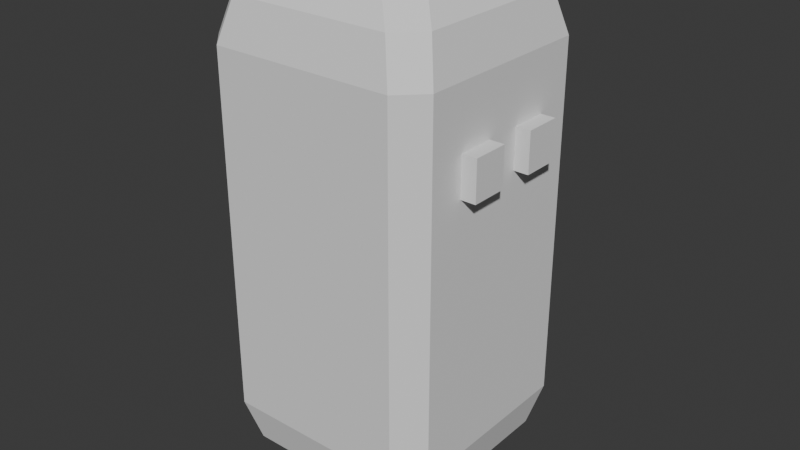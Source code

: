 # Source: player.blend  (saved by Blender 4.0.36; exported with 4.5.12 LTS)
import bpy
from mathutils import Matrix  # noqa: F401  (used for matrix-valued properties, if any)

bpy.ops.wm.read_factory_settings(use_empty=True)
scene = bpy.context.scene
scene.name = 'Scene'

# ---- collections
col_collection = bpy.data.collections.new('Collection'); scene.collection.children.link(col_collection)

# ---- world
world_world = bpy.data.worlds.new('World'); scene.world = world_world
world_world.use_nodes = True; world_world.node_tree.nodes.clear()
_N = world_world.node_tree.nodes; _L = world_world.node_tree.links
n0 = _N.new('ShaderNodeOutputWorld'); n0.name = 'World Output'; n0.location = (300, 300)
n1 = _N.new('ShaderNodeBackground'); n1.name = 'Background'; n1.location = (10, 300)
n1.inputs[0].default_value = (0.05088, 0.05088, 0.05088, 1.0)
_L.new(n1.outputs[0], n0.inputs[0])
n0.is_active_output = True
world_world.color = (0.05088, 0.05088, 0.05088)
world_world.use_sun_shadow = False
world_world.sun_shadow_jitter_overblur = 0.0

# ---- meshes
me_plane = bpy.data.meshes.new('Plane')
me_plane.from_pydata([(0.4964, 0.2292, 0.2), (0.4964, 0.07642, 0.2), (0.4964, -0.07642, 0.2), (0.4964, -0.2292, 0.2), (0.35, -0.1404, 0.05359), (0.35, -0.0468, 0.05359), (0.35, 0.0468, 0.05359), (0.35, 0.1404, 0.05359), (0.15, -0.01987, 3.725e-10), (0.15, -0.006624, 7.451e-10), (0.15, 0.006624, 1.118e-09), (0.15, 0.01987, 1.49e-09), (0.35, 0.1404, 2.446), (0.35, 0.0468, 2.446), (0.35, -0.0468, 2.446), (0.35, -0.1404, 2.446), (0.55, 0.262, 0.4), (0.55, 0.08733, 0.4), (0.55, -0.08733, 0.4), (0.55, -0.262, 0.4), (0.4964, -0.2292, 2.3), (0.4964, -0.07642, 2.3), (0.4964, 0.07642, 2.3), (0.4964, 0.2292, 2.3), (0.55, 0.262, 2.1), (0.55, 0.08733, 2.1), (0.55, -0.08733, 2.1), (0.55, -0.262, 2.1), (0.15, 0.01987, 2.5), (0.15, 0.006624, 2.5), (0.15, -0.006624, 2.5), (0.15, -0.01987, 2.5), (-0.55, -0.4366, 2.1), (-0.4366, -0.55, 2.1), (-0.15, -0.03312, 2.5), (-0.03312, -0.15, 2.5), (-0.3821, -0.4964, 2.3), (-0.4964, -0.3821, 2.3), (-0.234, -0.35, 2.446), (-0.35, -0.234, 2.446), (0.4366, -0.55, 2.1), (0.55, -0.4366, 2.1), (0.03312, -0.15, 2.5), (0.15, -0.03312, 2.5), (0.4964, -0.3821, 2.3), (0.3821, -0.4964, 2.3), (0.35, -0.234, 2.446), (0.234, -0.35, 2.446), (-0.03312, 0.15, 2.5), (-0.15, 0.03312, 2.5), (-0.4366, 0.55, 2.1), (-0.55, 0.4366, 2.1), (-0.35, 0.234, 2.446), (-0.234, 0.35, 2.446), (-0.4964, 0.3821, 2.3), (-0.3821, 0.4964, 2.3), (0.55, 0.4366, 2.1), (0.4366, 0.55, 2.1), (0.15, 0.03312, 2.5), (0.03312, 0.15, 2.5), (0.3821, 0.4964, 2.3), (0.4964, 0.3821, 2.3), (0.234, 0.35, 2.446), (0.35, 0.234, 2.446), (-0.03312, -0.15, 0.0), (-0.15, -0.03312, 1.863e-09), (-0.4366, -0.55, 0.4), (-0.55, -0.4366, 0.4), (-0.234, -0.35, 0.05359), (-0.35, -0.234, 0.05359), (-0.3821, -0.4964, 0.2), (-0.4964, -0.3821, 0.2), (0.15, -0.03312, 0.0), (0.03312, -0.15, 1.863e-09), (0.55, -0.4366, 0.4), (0.4366, -0.55, 0.4), (0.35, -0.234, 0.05359), (0.234, -0.35, 0.05359), (0.4964, -0.3821, 0.2), (0.3821, -0.4964, 0.2), (-0.55, 0.4366, 0.4), (-0.4366, 0.55, 0.4), (-0.15, 0.03312, 0.0), (-0.03312, 0.15, 1.863e-09), (-0.4964, 0.3821, 0.2), (-0.3821, 0.4964, 0.2), (-0.35, 0.234, 0.05359), (-0.234, 0.35, 0.05359), (0.03312, 0.15, 0.0), (0.15, 0.03312, 1.863e-09), (0.4366, 0.55, 0.4), (0.55, 0.4366, 0.4), (0.234, 0.35, 0.05359), (0.35, 0.234, 0.05359), (0.3821, 0.4964, 0.2), (0.4964, 0.3821, 0.2), (-0.4366, 0.55, 1.93), (-0.4366, 0.55, 1.363), (-0.55, 0.4366, 1.363), (-0.55, 0.4366, 1.93), (-0.4366, -0.55, 1.363), (-0.4366, -0.55, 1.93), (-0.55, -0.4366, 1.93), (-0.55, -0.4366, 1.363), (0.55, -0.4366, 1.363), (0.55, -0.4366, 1.93), (0.4366, -0.55, 1.93), (0.4366, -0.55, 1.363), (0.4366, 0.55, 1.363), (0.4366, 0.55, 1.93), (0.55, 0.4366, 1.93), (0.55, 0.4366, 1.363), (0.55, 0.262, 1.628), (0.55, 0.262, 1.817), (0.55, -0.08733, 1.628), (0.55, -0.08733, 1.817), (0.55, 0.08733, 1.628), (0.55, 0.08733, 1.817), (0.55, -0.262, 1.628), (0.55, -0.262, 1.817), (-0.4366, 0.55, 1.817), (-0.4366, 0.55, 1.628), (-0.55, 0.4366, 1.628), (-0.55, 0.4366, 1.817), (-0.4366, -0.55, 1.628), (-0.4366, -0.55, 1.817), (-0.55, -0.4366, 1.817), (-0.55, -0.4366, 1.628), (0.55, -0.4366, 1.628), (0.55, -0.4366, 1.817), (0.4366, -0.55, 1.817), (0.4366, -0.55, 1.628), (0.4366, 0.55, 1.628), (0.4366, 0.55, 1.817), (0.55, 0.4366, 1.817), (0.55, 0.4366, 1.628), (0.62, 0.262, 1.628), (0.62, 0.262, 1.817), (0.62, -0.08733, 1.628), (0.62, -0.08733, 1.817), (0.62, 0.08733, 1.628), (0.62, 0.08733, 1.817), (0.62, -0.262, 1.628), (0.62, -0.262, 1.817)], [], [(38, 47, 42, 35), (54, 37, 39, 52), (60, 55, 53, 62), (33, 40, 45, 36), (36, 45, 47, 38), (34, 35, 42, 43, 31, 30, 29, 28, 58, 59, 48, 49), (52, 39, 34, 49), (62, 53, 48, 59), (82, 65, 69, 86), (57, 50, 55, 60), (70, 79, 75, 66), (64, 73, 77, 68), (68, 77, 79, 70), (86, 69, 71, 84), (64, 65, 82, 83, 88, 89, 11, 10, 9, 8, 72, 73), (11, 89, 93, 7), (84, 71, 67, 80), (94, 85, 81, 90), (92, 87, 85, 94), (109, 57, 56, 110, 134, 135, 111, 91, 90, 108, 132, 133), (88, 83, 87, 92), (51, 32, 37, 54), (55, 50, 51, 54), (33, 36, 37, 32), (53, 55, 54, 52), (36, 38, 39, 37), (48, 53, 52, 49), (38, 35, 34, 39), (41, 44, 45, 40), (44, 46, 47, 45), (46, 43, 42, 47), (57, 60, 61, 56), (60, 62, 63, 61), (62, 59, 58, 63), (87, 83, 82, 86), (64, 68, 69, 65), (85, 87, 86, 84), (68, 70, 71, 69), (81, 85, 84, 80), (70, 66, 67, 71), (72, 76, 77, 73), (76, 78, 79, 77), (78, 74, 75, 79), (88, 92, 93, 89), (92, 94, 95, 93), (94, 90, 91, 95), (7, 93, 95, 0, 1, 2, 3, 78, 76, 4, 5, 6), (72, 8, 4, 76), (8, 9, 5, 4), (9, 10, 6, 5), (10, 11, 7, 6), (12, 63, 58, 28, 29, 30, 31, 43, 46, 15, 14, 13), (17, 16, 91, 111, 135, 112, 116, 114, 118, 128, 104, 74, 19, 18), (23, 61, 63, 12, 13, 14, 15, 46, 44, 20, 21, 22), (110, 56, 24, 25, 26, 27, 41, 105, 129, 119, 115, 117, 113, 134), (101, 33, 32, 102, 126, 127, 103, 67, 66, 100, 124, 125), (96, 50, 57, 109, 133, 132, 108, 90, 81, 97, 121, 120), (24, 56, 61, 23, 22, 21, 20, 44, 41, 27, 26, 25), (102, 32, 51, 99, 123, 122, 98, 80, 67, 103, 127, 126), (97, 81, 80, 98, 122, 123, 99, 51, 50, 96, 120, 121), (105, 41, 40, 106, 130, 131, 107, 75, 74, 104, 128, 129), (112, 135, 134, 113), (0, 95, 91, 16, 17, 18, 19, 74, 78, 3, 2, 1), (128, 118, 119, 129), (118, 114, 138, 142), (114, 116, 117, 115), (116, 112, 136, 140), (106, 40, 33, 101, 125, 124, 100, 66, 75, 107, 131, 130), (142, 138, 139, 143), (140, 136, 137, 141), (117, 116, 140, 141), (112, 113, 137, 136), (113, 117, 141, 137), (115, 119, 143, 139), (119, 118, 142, 143), (114, 115, 139, 138)])
_uv = me_plane.uv_layers.new(name='UVMap')
_uv.uv.foreach_set('vector', [0.2873, 0.1818, 0.7127, 0.1818, 0.5301, 0.3636, 0.4699, 0.3636, 0.02436, 0.8661, 0.02436, 0.1339, 0.1818, 0.2873, 0.1818, 0.7127, 0.8661, 0.9756, 0.1339, 0.9756, 0.2873, 0.8182, 0.7127, 0.8182, 0.1031, 0.0, 0.8969, 0.0, 0.8661, 0.02436, 0.1339, 0.02436, 0.1339, 0.02436, 0.8661, 0.02436, 0.7127, 0.1818, 0.2873, 0.1818, 0.3636, 0.4699, 0.4699, 0.3636, 0.5301, 0.3636, 0.6364, 0.4699, 0.6364, 0.4819, 0.6364, 0.494, 0.6364, 0.506, 0.6364, 0.5181, 0.6364, 0.5301, 0.5301, 0.6364, 0.4699, 0.6364, 0.3636, 0.5301, 0.1818, 0.7127, 0.1818, 0.2873, 0.3636, 0.4699, 0.3636, 0.5301, 0.7127, 0.8182, 0.2873, 0.8182, 0.4699, 0.6364, 0.5301, 0.6364, 0.3636, 0.5301, 0.3636, 0.4699, 0.1818, 0.2873, 0.1818, 0.7127, 0.8969, 1.0, 0.1031, 1.0, 0.1339, 0.9756, 0.8661, 0.9756, 0.1339, 0.02436, 0.8661, 0.02436, 0.8969, 0.0, 0.1031, 0.0, 0.4699, 0.3636, 0.5301, 0.3636, 0.7127, 0.1818, 0.2873, 0.1818, 0.2873, 0.1818, 0.7127, 0.1818, 0.8661, 0.02436, 0.1339, 0.02436, 0.1818, 0.7127, 0.1818, 0.2873, 0.02436, 0.1339, 0.02436, 0.8661, 0.4699, 0.3636, 0.3636, 0.4699, 0.3636, 0.5301, 0.4699, 0.6364, 0.5301, 0.6364, 0.6364, 0.5301, 0.6364, 0.5181, 0.6364, 0.506, 0.6364, 0.494, 0.6364, 0.4819, 0.6364, 0.4699, 0.5301, 0.3636, 0.6364, 0.5181, 0.6364, 0.5301, 0.8182, 0.7127, 0.8182, 0.6276, 0.02436, 0.8661, 0.02436, 0.1339, 0.0, 0.1031, 0.0, 0.8969, 0.8661, 0.9756, 0.1339, 0.9756, 0.1031, 1.0, 0.8969, 1.0, 0.7127, 0.8182, 0.2873, 0.8182, 0.1339, 0.9756, 0.8661, 0.9756, 0.8969, 1.0, 0.8969, 1.0, 1.0, 0.8969, 1.0, 0.8969, 1.0, 0.8969, 1.0, 0.8969, 1.0, 0.8969, 1.0, 0.8969, 0.8969, 1.0, 0.8969, 1.0, 0.8969, 1.0, 0.8969, 1.0, 0.5301, 0.6364, 0.4699, 0.6364, 0.2873, 0.8182, 0.7127, 0.8182, 0.0, 0.8969, 0.0, 0.1031, 0.02436, 0.1339, 0.02436, 0.8661, 0.1339, 0.9756, 0.1031, 1.0, 0.0, 0.8969, 0.02436, 0.8661, 0.1031, 0.0, 0.1339, 0.02436, 0.02436, 0.1339, 0.0, 0.1031, 0.2873, 0.8182, 0.1339, 0.9756, 0.02436, 0.8661, 0.1818, 0.7127, 0.1339, 0.02436, 0.2873, 0.1818, 0.1818, 0.2873, 0.02436, 0.1339, 0.4699, 0.6364, 0.2873, 0.8182, 0.1818, 0.7127, 0.3636, 0.5301, 0.2873, 0.1818, 0.4699, 0.3636, 0.3636, 0.4699, 0.1818, 0.2873, 1.0, 0.1031, 0.9756, 0.1339, 0.8661, 0.02436, 0.8969, 0.0, 0.9756, 0.1339, 0.8182, 0.2873, 0.7127, 0.1818, 0.8661, 0.02436, 0.8182, 0.2873, 0.6364, 0.4699, 0.5301, 0.3636, 0.7127, 0.1818, 0.8969, 1.0, 0.8661, 0.9756, 0.9756, 0.8661, 1.0, 0.8969, 0.8661, 0.9756, 0.7127, 0.8182, 0.8182, 0.7127, 0.9756, 0.8661, 0.7127, 0.8182, 0.5301, 0.6364, 0.6364, 0.5301, 0.8182, 0.7127, 0.2873, 0.8182, 0.4699, 0.6364, 0.3636, 0.5301, 0.1818, 0.7127, 0.4699, 0.3636, 0.2873, 0.1818, 0.1818, 0.2873, 0.3636, 0.4699, 0.1339, 0.9756, 0.2873, 0.8182, 0.1818, 0.7127, 0.02436, 0.8661, 0.2873, 0.1818, 0.1339, 0.02436, 0.02436, 0.1339, 0.1818, 0.2873, 0.1031, 1.0, 0.1339, 0.9756, 0.02436, 0.8661, 0.0, 0.8969, 0.1339, 0.02436, 0.1031, 0.0, 0.0, 0.1031, 0.02436, 0.1339, 0.6364, 0.4699, 0.8182, 0.2873, 0.7127, 0.1818, 0.5301, 0.3636, 0.8182, 0.2873, 0.9756, 0.1339, 0.8661, 0.02436, 0.7127, 0.1818, 0.9756, 0.1339, 1.0, 0.1031, 0.8969, 0.0, 0.8661, 0.02436, 0.5301, 0.6364, 0.7127, 0.8182, 0.8182, 0.7127, 0.6364, 0.5301, 0.7127, 0.8182, 0.8661, 0.9756, 0.9756, 0.8661, 0.8182, 0.7127, 0.8661, 0.9756, 0.8969, 1.0, 1.0, 0.8969, 0.9756, 0.8661, 0.8182, 0.6276, 0.8182, 0.7127, 0.9756, 0.8661, 0.9756, 0.7197, 0.9756, 0.5732, 0.9756, 0.4268, 0.9756, 0.2803, 0.9756, 0.1339, 0.8182, 0.2873, 0.8182, 0.3724, 0.8182, 0.4575, 0.8182, 0.5425, 0.6364, 0.4699, 0.6364, 0.4819, 0.8182, 0.3724, 0.8182, 0.2873, 0.6364, 0.4819, 0.6364, 0.494, 0.8182, 0.4575, 0.8182, 0.3724, 0.6364, 0.494, 0.6364, 0.506, 0.8182, 0.5425, 0.8182, 0.4575, 0.6364, 0.506, 0.6364, 0.5181, 0.8182, 0.6276, 0.8182, 0.5425, 0.8182, 0.6276, 0.8182, 0.7127, 0.6364, 0.5301, 0.6364, 0.5181, 0.6364, 0.506, 0.6364, 0.494, 0.6364, 0.4819, 0.6364, 0.4699, 0.8182, 0.2873, 0.8182, 0.3724, 0.8182, 0.4575, 0.8182, 0.5425, 1.0, 0.5794, 1.0, 0.7382, 1.0, 0.8969, 1.0, 0.8969, 1.0, 0.8969, 1.0, 0.7382, 1.0, 0.5794, 1.0, 0.4206, 1.0, 0.2618, 1.0, 0.1031, 1.0, 0.1031, 1.0, 0.1031, 1.0, 0.2618, 1.0, 0.4206, 0.9756, 0.7197, 0.9756, 0.8661, 0.8182, 0.7127, 0.8182, 0.6276, 0.8182, 0.5425, 0.8182, 0.4575, 0.8182, 0.3724, 0.8182, 0.2873, 0.9756, 0.1339, 0.9756, 0.2803, 0.9756, 0.4268, 0.9756, 0.5732, 1.0, 0.8969, 1.0, 0.8969, 1.0, 0.7382, 1.0, 0.5794, 1.0, 0.4206, 1.0, 0.2618, 1.0, 0.1031, 1.0, 0.1031, 1.0, 0.1031, 1.0, 0.2618, 1.0, 0.4206, 1.0, 0.5794, 1.0, 0.7382, 1.0, 0.8969, 0.1031, 0.0, 0.1031, 0.0, 0.0, 0.1031, 0.0, 0.1031, 0.0, 0.1031, 0.0, 0.1031, 0.0, 0.1031, 0.0, 0.1031, 0.1031, 0.0, 0.1031, 0.0, 0.1031, 0.0, 0.1031, 0.0, 0.1031, 1.0, 0.1031, 1.0, 0.8969, 1.0, 0.8969, 1.0, 0.8969, 1.0, 0.8969, 1.0, 0.8969, 1.0, 0.8969, 1.0, 0.1031, 1.0, 0.1031, 1.0, 0.1031, 1.0, 0.1031, 1.0, 1.0, 0.7382, 1.0, 0.8969, 0.9756, 0.8661, 0.9756, 0.7197, 0.9756, 0.5732, 0.9756, 0.4268, 0.9756, 0.2803, 0.9756, 0.1339, 1.0, 0.1031, 1.0, 0.2618, 1.0, 0.4206, 1.0, 0.5794, 0.0, 0.1031, 0.0, 0.1031, 0.0, 0.8969, 0.0, 0.8969, 0.0, 0.8969, 0.0, 0.8969, 0.0, 0.8969, 0.0, 0.8969, 0.0, 0.1031, 0.0, 0.1031, 0.0, 0.1031, 0.0, 0.1031, 0.1031, 1.0, 0.1031, 1.0, 0.0, 0.8969, 0.0, 0.8969, 0.0, 0.8969, 0.0, 0.8969, 0.0, 0.8969, 0.0, 0.8969, 0.1031, 1.0, 0.1031, 1.0, 0.1031, 1.0, 0.1031, 1.0, 1.0, 0.1031, 1.0, 0.1031, 0.8969, 0.0, 0.8969, 0.0, 0.8969, 0.0, 0.8969, 0.0, 0.8969, 0.0, 0.8969, 0.0, 1.0, 0.1031, 1.0, 0.1031, 1.0, 0.1031, 1.0, 0.1031, 1.0, 0.7382, 1.0, 0.8969, 1.0, 0.8969, 1.0, 0.7382, 0.9756, 0.7197, 0.9756, 0.8661, 1.0, 0.8969, 1.0, 0.7382, 1.0, 0.5794, 1.0, 0.4206, 1.0, 0.2618, 1.0, 0.1031, 0.9756, 0.1339, 0.9756, 0.2803, 0.9756, 0.4268, 0.9756, 0.5732, 1.0, 0.1031, 1.0, 0.2618, 1.0, 0.2618, 1.0, 0.1031, 1.0, 0.2618, 1.0, 0.4206, 1.0, 0.4206, 1.0, 0.2618, 1.0, 0.4206, 1.0, 0.5794, 1.0, 0.5794, 1.0, 0.4206, 1.0, 0.5794, 1.0, 0.7382, 1.0, 0.7382, 1.0, 0.5794, 0.8969, 0.0, 0.8969, 0.0, 0.1031, 0.0, 0.1031, 0.0, 0.1031, 0.0, 0.1031, 0.0, 0.1031, 0.0, 0.1031, 0.0, 0.8969, 0.0, 0.8969, 0.0, 0.8969, 0.0, 0.8969, 0.0, 1.0, 0.2618, 1.0, 0.4206, 1.0, 0.4206, 1.0, 0.2618, 1.0, 0.5794, 1.0, 0.7382, 1.0, 0.7382, 1.0, 0.5794, 1.0, 0.5794, 1.0, 0.5794, 1.0, 0.5794, 1.0, 0.5794, 1.0, 0.7382, 1.0, 0.7382, 1.0, 0.7382, 1.0, 0.7382, 1.0, 0.7382, 1.0, 0.5794, 1.0, 0.5794, 1.0, 0.7382, 1.0, 0.4206, 1.0, 0.2618, 1.0, 0.2618, 1.0, 0.4206, 1.0, 0.2618, 1.0, 0.2618, 1.0, 0.2618, 1.0, 0.2618, 1.0, 0.4206, 1.0, 0.4206, 1.0, 0.4206, 1.0, 0.4206])
me_plane.update()

# ---- objects
ob_player = bpy.data.objects.new('Player', me_plane)

# ---- transforms, parenting, visibility, modifiers, constraints
ob_player.location = (0.0, 0.0, 0.0)

# ---- collection membership
col_collection.objects.link(ob_player)

# ---- scene / render settings (as saved in the file)
scene.frame_start = 1; scene.frame_end = 250; scene.frame_set(1)
scene.render.engine = 'BLENDER_EEVEE_NEXT'
scene.cycles.sampling_pattern = 'TABULATED_SOBOL'
bpy.context.view_layer.update()

# ---- added for rendering (the .blend has no active camera and no usable light): camera, sun
cam_auto = bpy.data.cameras.new('AutoCamera')
cam_auto.lens = 50.0
cam_auto.sensor_width = 36.0
cam_auto.clip_end = 1000.0
ob_auto_camera = bpy.data.objects.new('AutoCamera', cam_auto)
scene.collection.objects.link(ob_auto_camera)
ob_auto_camera.location = (2.78416, -3.299, 3.44933)
ob_auto_camera.rotation_euler = (1.09748, -7.21219e-08, 0.694738)
scene.camera = ob_auto_camera
light_auto_sun = bpy.data.lights.new('AutoSun', 'SUN')
light_auto_sun.energy = 3.0
light_auto_sun.angle = 0.0523599
ob_auto_sun = bpy.data.objects.new('AutoSun', light_auto_sun)
scene.collection.objects.link(ob_auto_sun)
ob_auto_sun.rotation_euler = (0.872665, 0.174533, 0.523599)
bpy.context.view_layer.update()
